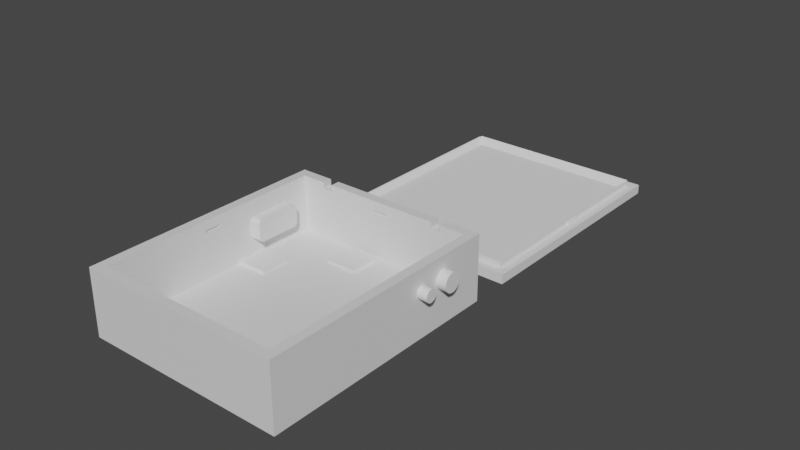 # Source: Case_Low_Power_65x78x24mm_without_holes_.blend  (saved by Blender 3.5.10; exported with 4.5.12 LTS)
import bpy
from mathutils import Matrix  # noqa: F401  (used for matrix-valued properties, if any)

bpy.ops.wm.read_factory_settings(use_empty=True)
scene = bpy.context.scene
scene.name = 'Scene'

# ---- collections
col_agujeros = bpy.data.collections.new('Agujeros'); scene.collection.children.link(col_agujeros)
col_cuerpo_principal = bpy.data.collections.new('Cuerpo Principal'); scene.collection.children.link(col_cuerpo_principal)
col_tapa = bpy.data.collections.new('Tapa'); scene.collection.children.link(col_tapa)

# ---- materials (node trees are filled in below, after node groups)
mat_material = bpy.data.materials.new('Material')
mat_material.alpha_threshold = 0.0
mat_material.use_transparent_shadow = False
mat_material.roughness = 0.5
mat_material.line_color = (0.0, 0.0, 0.0, 1.0)

# ---- material node trees
mat_material.use_nodes = True; mat_material.node_tree.nodes.clear()
_N = mat_material.node_tree.nodes; _L = mat_material.node_tree.links
n0 = _N.new('ShaderNodeOutputMaterial'); n0.name = 'Material Output'; n0.location = (300, 300)
n1 = _N.new('ShaderNodeBsdfPrincipled'); n1.name = 'Principled BSDF'; n1.location = (10, 300)
n1.distribution = 'GGX'
n1.subsurface_method = 'RANDOM_WALK_SKIN'
n1.inputs[3].default_value = 1.45
n1.inputs[27].default_value = (0.0, 0.0, 0.0, 1.0)
n1.inputs[28].default_value = 1.0
_L.new(n1.outputs[0], n0.inputs[0])
n0.is_active_output = True

# ---- world
world_world = bpy.data.worlds.new('World'); scene.world = world_world
world_world.use_nodes = True; world_world.node_tree.nodes.clear()
_N = world_world.node_tree.nodes; _L = world_world.node_tree.links
n0 = _N.new('ShaderNodeOutputWorld'); n0.name = 'World Output'; n0.location = (300, 300)
n1 = _N.new('ShaderNodeBackground'); n1.name = 'Background'; n1.location = (10, 300)
n1.inputs[0].default_value = (0.05088, 0.05088, 0.05088, 1.0)
_L.new(n1.outputs[0], n0.inputs[0])
n0.is_active_output = True
world_world.color = (0.05088, 0.05088, 0.05088)
world_world.use_sun_shadow = False
world_world.sun_shadow_jitter_overblur = 0.0

# ---- meshes
me_cylinder = bpy.data.meshes.new('Cylinder')
me_cylinder.from_pydata([(0.02566, 0.02638, 0.014), (0.03566, 0.02638, 0.014), (0.02566, 0.02632, 0.01341), (0.03566, 0.02632, 0.01341), (0.02566, 0.02615, 0.01285), (0.03566, 0.02615, 0.01285), (0.02566, 0.02587, 0.01233), (0.03566, 0.02587, 0.01233), (0.02566, 0.0255, 0.01188), (0.03566, 0.0255, 0.01188), (0.02566, 0.02505, 0.01151), (0.03566, 0.02505, 0.01151), (0.02566, 0.02453, 0.01123), (0.03566, 0.02453, 0.01123), (0.02566, 0.02397, 0.01106), (0.03566, 0.02397, 0.01106), (0.02566, 0.02338, 0.011), (0.03566, 0.02338, 0.011), (0.02566, 0.02279, 0.01106), (0.03566, 0.02279, 0.01106), (0.02566, 0.02223, 0.01123), (0.03566, 0.02223, 0.01123), (0.02566, 0.02171, 0.01151), (0.03566, 0.02171, 0.01151), (0.02566, 0.02126, 0.01188), (0.03566, 0.02126, 0.01188), (0.02566, 0.02089, 0.01233), (0.03566, 0.02089, 0.01233), (0.02566, 0.02061, 0.01285), (0.03566, 0.02061, 0.01285), (0.02566, 0.02044, 0.01341), (0.03566, 0.02044, 0.01341), (0.02566, 0.02038, 0.014), (0.03566, 0.02038, 0.014), (0.02566, 0.02044, 0.01459), (0.03566, 0.02044, 0.01459), (0.02566, 0.02061, 0.01515), (0.03566, 0.02061, 0.01515), (0.02566, 0.02089, 0.01567), (0.03566, 0.02089, 0.01567), (0.02566, 0.02126, 0.01612), (0.03566, 0.02126, 0.01612), (0.02566, 0.02171, 0.01649), (0.03566, 0.02171, 0.01649), (0.02566, 0.02223, 0.01677), (0.03566, 0.02223, 0.01677), (0.02566, 0.02279, 0.01694), (0.03566, 0.02279, 0.01694), (0.02566, 0.02338, 0.017), (0.03566, 0.02338, 0.017), (0.02566, 0.02397, 0.01694), (0.03566, 0.02397, 0.01694), (0.02566, 0.02453, 0.01677), (0.03566, 0.02453, 0.01677), (0.02566, 0.02505, 0.01649), (0.03566, 0.02505, 0.01649), (0.02566, 0.0255, 0.01612), (0.03566, 0.0255, 0.01612), (0.02566, 0.02587, 0.01567), (0.03566, 0.02587, 0.01567), (0.02566, 0.02615, 0.01515), (0.03566, 0.02615, 0.01515), (0.02566, 0.02632, 0.01459), (0.03566, 0.02632, 0.01459)], [], [(0, 1, 3, 2), (2, 3, 5, 4), (4, 5, 7, 6), (6, 7, 9, 8), (8, 9, 11, 10), (10, 11, 13, 12), (12, 13, 15, 14), (14, 15, 17, 16), (16, 17, 19, 18), (18, 19, 21, 20), (20, 21, 23, 22), (22, 23, 25, 24), (24, 25, 27, 26), (26, 27, 29, 28), (28, 29, 31, 30), (30, 31, 33, 32), (32, 33, 35, 34), (34, 35, 37, 36), (36, 37, 39, 38), (38, 39, 41, 40), (40, 41, 43, 42), (42, 43, 45, 44), (44, 45, 47, 46), (46, 47, 49, 48), (48, 49, 51, 50), (50, 51, 53, 52), (52, 53, 55, 54), (54, 55, 57, 56), (56, 57, 59, 58), (58, 59, 61, 60), (3, 1, 63, 61, 59, 57, 55, 53, 51, 49, 47, 45, 43, 41, 39, 37, 35, 33, 31, 29, 27, 25, 23, 21, 19, 17, 15, 13, 11, 9, 7, 5), (60, 61, 63, 62), (62, 63, 1, 0), (0, 2, 4, 6, 8, 10, 12, 14, 16, 18, 20, 22, 24, 26, 28, 30, 32, 34, 36, 38, 40, 42, 44, 46, 48, 50, 52, 54, 56, 58, 60, 62)])
_uv = me_cylinder.uv_layers.new(name='UVMap')
_uv.uv.foreach_set('vector', [1.0, 0.5, 1.0, 1.0, 0.9688, 1.0, 0.9688, 0.5, 0.9688, 0.5, 0.9688, 1.0, 0.9375, 1.0, 0.9375, 0.5, 0.9375, 0.5, 0.9375, 1.0, 0.9062, 1.0, 0.9062, 0.5, 0.9062, 0.5, 0.9062, 1.0, 0.875, 1.0, 0.875, 0.5, 0.875, 0.5, 0.875, 1.0, 0.8438, 1.0, 0.8438, 0.5, 0.8438, 0.5, 0.8438, 1.0, 0.8125, 1.0, 0.8125, 0.5, 0.8125, 0.5, 0.8125, 1.0, 0.7812, 1.0, 0.7812, 0.5, 0.7812, 0.5, 0.7812, 1.0, 0.75, 1.0, 0.75, 0.5, 0.75, 0.5, 0.75, 1.0, 0.7188, 1.0, 0.7188, 0.5, 0.7188, 0.5, 0.7188, 1.0, 0.6875, 1.0, 0.6875, 0.5, 0.6875, 0.5, 0.6875, 1.0, 0.6562, 1.0, 0.6562, 0.5, 0.6562, 0.5, 0.6562, 1.0, 0.625, 1.0, 0.625, 0.5, 0.625, 0.5, 0.625, 1.0, 0.5938, 1.0, 0.5938, 0.5, 0.5938, 0.5, 0.5938, 1.0, 0.5625, 1.0, 0.5625, 0.5, 0.5625, 0.5, 0.5625, 1.0, 0.5312, 1.0, 0.5312, 0.5, 0.5312, 0.5, 0.5312, 1.0, 0.5, 1.0, 0.5, 0.5, 0.5, 0.5, 0.5, 1.0, 0.4688, 1.0, 0.4688, 0.5, 0.4688, 0.5, 0.4688, 1.0, 0.4375, 1.0, 0.4375, 0.5, 0.4375, 0.5, 0.4375, 1.0, 0.4062, 1.0, 0.4062, 0.5, 0.4062, 0.5, 0.4062, 1.0, 0.375, 1.0, 0.375, 0.5, 0.375, 0.5, 0.375, 1.0, 0.3438, 1.0, 0.3438, 0.5, 0.3438, 0.5, 0.3438, 1.0, 0.3125, 1.0, 0.3125, 0.5, 0.3125, 0.5, 0.3125, 1.0, 0.2812, 1.0, 0.2812, 0.5, 0.2812, 0.5, 0.2812, 1.0, 0.25, 1.0, 0.25, 0.5, 0.25, 0.5, 0.25, 1.0, 0.2188, 1.0, 0.2188, 0.5, 0.2188, 0.5, 0.2188, 1.0, 0.1875, 1.0, 0.1875, 0.5, 0.1875, 0.5, 0.1875, 1.0, 0.1562, 1.0, 0.1562, 0.5, 0.1562, 0.5, 0.1562, 1.0, 0.125, 1.0, 0.125, 0.5, 0.125, 0.5, 0.125, 1.0, 0.09375, 1.0, 0.09375, 0.5, 0.09375, 0.5, 0.09375, 1.0, 0.0625, 1.0, 0.0625, 0.5, 0.2968, 0.4854, 0.25, 0.49, 0.2032, 0.4854, 0.1582, 0.4717, 0.1167, 0.4496, 0.08029, 0.4197, 0.05045, 0.3833, 0.02827, 0.3418, 0.01461, 0.2968, 0.01, 0.25, 0.01461, 0.2032, 0.02827, 0.1582, 0.05045, 0.1167, 0.08029, 0.08029, 0.1167, 0.05045, 0.1582, 0.02827, 0.2032, 0.01461, 0.25, 0.01, 0.2968, 0.01461, 0.3418, 0.02827, 0.3833, 0.05045, 0.4197, 0.08029, 0.4496, 0.1167, 0.4717, 0.1582, 0.4854, 0.2032, 0.49, 0.25, 0.4854, 0.2968, 0.4717, 0.3418, 0.4496, 0.3833, 0.4197, 0.4197, 0.3833, 0.4496, 0.3418, 0.4717, 0.0625, 0.5, 0.0625, 1.0, 0.03125, 1.0, 0.03125, 0.5, 0.03125, 0.5, 0.03125, 1.0, 0.0, 1.0, 0.0, 0.5, 0.75, 0.49, 0.7968, 0.4854, 0.8418, 0.4717, 0.8833, 0.4496, 0.9197, 0.4197, 0.9496, 0.3833, 0.9717, 0.3418, 0.9854, 0.2968, 0.99, 0.25, 0.9854, 0.2032, 0.9717, 0.1582, 0.9496, 0.1167, 0.9197, 0.08029, 0.8833, 0.05045, 0.8418, 0.02827, 0.7968, 0.01461, 0.75, 0.01, 0.7032, 0.01461, 0.6582, 0.02827, 0.6167, 0.05045, 0.5803, 0.08029, 0.5504, 0.1167, 0.5283, 0.1582, 0.5146, 0.2032, 0.51, 0.25, 0.5146, 0.2968, 0.5283, 0.3418, 0.5504, 0.3833, 0.5803, 0.4197, 0.6167, 0.4496, 0.6582, 0.4717, 0.7032, 0.4854])
me_cylinder.update()
me_cylinder_001 = bpy.data.meshes.new('Cylinder.001')
me_cylinder_001.from_pydata([(0.02566, 0.0165, 0.014), (0.03566, 0.0165, 0.014), (0.02566, 0.01646, 0.01361), (0.03566, 0.01646, 0.01361), (0.02566, 0.01635, 0.01323), (0.03566, 0.01635, 0.01323), (0.02566, 0.01616, 0.01289), (0.03566, 0.01616, 0.01289), (0.02566, 0.01591, 0.01259), (0.03566, 0.01591, 0.01259), (0.02566, 0.01561, 0.01234), (0.03566, 0.01561, 0.01234), (0.02566, 0.01527, 0.01215), (0.03566, 0.01527, 0.01215), (0.02566, 0.01489, 0.01204), (0.03566, 0.01489, 0.01204), (0.02566, 0.0145, 0.012), (0.03566, 0.0145, 0.012), (0.02566, 0.01411, 0.01204), (0.03566, 0.01411, 0.01204), (0.02566, 0.01373, 0.01215), (0.03566, 0.01373, 0.01215), (0.02566, 0.01339, 0.01234), (0.03566, 0.01339, 0.01234), (0.02566, 0.01309, 0.01259), (0.03566, 0.01309, 0.01259), (0.02566, 0.01284, 0.01289), (0.03566, 0.01284, 0.01289), (0.02566, 0.01265, 0.01323), (0.03566, 0.01265, 0.01323), (0.02566, 0.01254, 0.01361), (0.03566, 0.01254, 0.01361), (0.02566, 0.0125, 0.014), (0.03566, 0.0125, 0.014), (0.02566, 0.01254, 0.01439), (0.03566, 0.01254, 0.01439), (0.02566, 0.01265, 0.01477), (0.03566, 0.01265, 0.01477), (0.02566, 0.01284, 0.01511), (0.03566, 0.01284, 0.01511), (0.02566, 0.01309, 0.01541), (0.03566, 0.01309, 0.01541), (0.02566, 0.01339, 0.01566), (0.03566, 0.01339, 0.01566), (0.02566, 0.01373, 0.01585), (0.03566, 0.01373, 0.01585), (0.02566, 0.01411, 0.01596), (0.03566, 0.01411, 0.01596), (0.02566, 0.0145, 0.016), (0.03566, 0.0145, 0.016), (0.02566, 0.01489, 0.01596), (0.03566, 0.01489, 0.01596), (0.02566, 0.01527, 0.01585), (0.03566, 0.01527, 0.01585), (0.02566, 0.01561, 0.01566), (0.03566, 0.01561, 0.01566), (0.02566, 0.01591, 0.01541), (0.03566, 0.01591, 0.01541), (0.02566, 0.01616, 0.01511), (0.03566, 0.01616, 0.01511), (0.02566, 0.01635, 0.01477), (0.03566, 0.01635, 0.01477), (0.02566, 0.01646, 0.01439), (0.03566, 0.01646, 0.01439)], [], [(0, 1, 3, 2), (2, 3, 5, 4), (4, 5, 7, 6), (6, 7, 9, 8), (8, 9, 11, 10), (10, 11, 13, 12), (12, 13, 15, 14), (14, 15, 17, 16), (16, 17, 19, 18), (18, 19, 21, 20), (20, 21, 23, 22), (22, 23, 25, 24), (24, 25, 27, 26), (26, 27, 29, 28), (28, 29, 31, 30), (30, 31, 33, 32), (32, 33, 35, 34), (34, 35, 37, 36), (36, 37, 39, 38), (38, 39, 41, 40), (40, 41, 43, 42), (42, 43, 45, 44), (44, 45, 47, 46), (46, 47, 49, 48), (48, 49, 51, 50), (50, 51, 53, 52), (52, 53, 55, 54), (54, 55, 57, 56), (56, 57, 59, 58), (58, 59, 61, 60), (3, 1, 63, 61, 59, 57, 55, 53, 51, 49, 47, 45, 43, 41, 39, 37, 35, 33, 31, 29, 27, 25, 23, 21, 19, 17, 15, 13, 11, 9, 7, 5), (60, 61, 63, 62), (62, 63, 1, 0), (0, 2, 4, 6, 8, 10, 12, 14, 16, 18, 20, 22, 24, 26, 28, 30, 32, 34, 36, 38, 40, 42, 44, 46, 48, 50, 52, 54, 56, 58, 60, 62)])
_uv = me_cylinder_001.uv_layers.new(name='UVMap')
_uv.uv.foreach_set('vector', [1.0, 0.5, 1.0, 1.0, 0.9688, 1.0, 0.9688, 0.5, 0.9688, 0.5, 0.9688, 1.0, 0.9375, 1.0, 0.9375, 0.5, 0.9375, 0.5, 0.9375, 1.0, 0.9062, 1.0, 0.9062, 0.5, 0.9062, 0.5, 0.9062, 1.0, 0.875, 1.0, 0.875, 0.5, 0.875, 0.5, 0.875, 1.0, 0.8438, 1.0, 0.8438, 0.5, 0.8438, 0.5, 0.8438, 1.0, 0.8125, 1.0, 0.8125, 0.5, 0.8125, 0.5, 0.8125, 1.0, 0.7812, 1.0, 0.7812, 0.5, 0.7812, 0.5, 0.7812, 1.0, 0.75, 1.0, 0.75, 0.5, 0.75, 0.5, 0.75, 1.0, 0.7188, 1.0, 0.7188, 0.5, 0.7188, 0.5, 0.7188, 1.0, 0.6875, 1.0, 0.6875, 0.5, 0.6875, 0.5, 0.6875, 1.0, 0.6562, 1.0, 0.6562, 0.5, 0.6562, 0.5, 0.6562, 1.0, 0.625, 1.0, 0.625, 0.5, 0.625, 0.5, 0.625, 1.0, 0.5938, 1.0, 0.5938, 0.5, 0.5938, 0.5, 0.5938, 1.0, 0.5625, 1.0, 0.5625, 0.5, 0.5625, 0.5, 0.5625, 1.0, 0.5312, 1.0, 0.5312, 0.5, 0.5312, 0.5, 0.5312, 1.0, 0.5, 1.0, 0.5, 0.5, 0.5, 0.5, 0.5, 1.0, 0.4688, 1.0, 0.4688, 0.5, 0.4688, 0.5, 0.4688, 1.0, 0.4375, 1.0, 0.4375, 0.5, 0.4375, 0.5, 0.4375, 1.0, 0.4062, 1.0, 0.4062, 0.5, 0.4062, 0.5, 0.4062, 1.0, 0.375, 1.0, 0.375, 0.5, 0.375, 0.5, 0.375, 1.0, 0.3438, 1.0, 0.3438, 0.5, 0.3438, 0.5, 0.3438, 1.0, 0.3125, 1.0, 0.3125, 0.5, 0.3125, 0.5, 0.3125, 1.0, 0.2812, 1.0, 0.2812, 0.5, 0.2812, 0.5, 0.2812, 1.0, 0.25, 1.0, 0.25, 0.5, 0.25, 0.5, 0.25, 1.0, 0.2188, 1.0, 0.2188, 0.5, 0.2188, 0.5, 0.2188, 1.0, 0.1875, 1.0, 0.1875, 0.5, 0.1875, 0.5, 0.1875, 1.0, 0.1562, 1.0, 0.1562, 0.5, 0.1562, 0.5, 0.1562, 1.0, 0.125, 1.0, 0.125, 0.5, 0.125, 0.5, 0.125, 1.0, 0.09375, 1.0, 0.09375, 0.5, 0.09375, 0.5, 0.09375, 1.0, 0.0625, 1.0, 0.0625, 0.5, 0.2968, 0.4854, 0.25, 0.49, 0.2032, 0.4854, 0.1582, 0.4717, 0.1167, 0.4496, 0.08029, 0.4197, 0.05045, 0.3833, 0.02827, 0.3418, 0.01461, 0.2968, 0.01, 0.25, 0.01461, 0.2032, 0.02827, 0.1582, 0.05045, 0.1167, 0.08029, 0.08029, 0.1167, 0.05045, 0.1582, 0.02827, 0.2032, 0.01461, 0.25, 0.01, 0.2968, 0.01461, 0.3418, 0.02827, 0.3833, 0.05045, 0.4197, 0.08029, 0.4496, 0.1167, 0.4717, 0.1582, 0.4854, 0.2032, 0.49, 0.25, 0.4854, 0.2968, 0.4717, 0.3418, 0.4496, 0.3833, 0.4197, 0.4197, 0.3833, 0.4496, 0.3418, 0.4717, 0.0625, 0.5, 0.0625, 1.0, 0.03125, 1.0, 0.03125, 0.5, 0.03125, 0.5, 0.03125, 1.0, 0.0, 1.0, 0.0, 0.5, 0.75, 0.49, 0.7968, 0.4854, 0.8418, 0.4717, 0.8833, 0.4496, 0.9197, 0.4197, 0.9496, 0.3833, 0.9717, 0.3418, 0.9854, 0.2968, 0.99, 0.25, 0.9854, 0.2032, 0.9717, 0.1582, 0.9496, 0.1167, 0.9197, 0.08029, 0.8833, 0.05045, 0.8418, 0.02827, 0.7968, 0.01461, 0.75, 0.01, 0.7032, 0.01461, 0.6582, 0.02827, 0.6167, 0.05045, 0.5803, 0.08029, 0.5504, 0.1167, 0.5283, 0.1582, 0.5146, 0.2032, 0.51, 0.25, 0.5146, 0.2968, 0.5283, 0.3418, 0.5504, 0.3833, 0.5803, 0.4197, 0.6167, 0.4496, 0.6582, 0.4717, 0.7032, 0.4854])
me_cylinder_001.update()
me_cube_012 = bpy.data.meshes.new('Cube.012')
me_cube_012.from_pydata([(-0.036, 0.015, 0.0085), (-0.036, 0.0135, 0.0097), (-0.036, 0.0148, 0.00851), (-0.036, 0.01461, 0.008541), (-0.036, 0.01443, 0.008591), (-0.036, 0.01425, 0.008661), (-0.036, 0.01409, 0.008748), (-0.036, 0.01394, 0.008851), (-0.036, 0.01381, 0.008969), (-0.036, 0.0137, 0.0091), (-0.036, 0.01361, 0.009241), (-0.036, 0.01355, 0.009389), (-0.036, 0.01351, 0.009543), (-0.036, 0.0135, 0.0143), (-0.036, 0.015, 0.0155), (-0.036, 0.01351, 0.01446), (-0.036, 0.01355, 0.01461), (-0.036, 0.01361, 0.01476), (-0.036, 0.0137, 0.0149), (-0.036, 0.01381, 0.01503), (-0.036, 0.01394, 0.01515), (-0.036, 0.01409, 0.01525), (-0.036, 0.01425, 0.01534), (-0.036, 0.01443, 0.01541), (-0.036, 0.01461, 0.01546), (-0.036, 0.0148, 0.01549), (-0.036, 0.0285, 0.0097), (-0.036, 0.027, 0.0085), (-0.036, 0.02849, 0.009543), (-0.036, 0.02845, 0.009389), (-0.036, 0.02839, 0.009241), (-0.036, 0.0283, 0.0091), (-0.036, 0.02819, 0.008969), (-0.036, 0.02806, 0.008851), (-0.036, 0.02791, 0.008748), (-0.036, 0.02775, 0.008661), (-0.036, 0.02757, 0.008591), (-0.036, 0.02739, 0.008541), (-0.036, 0.0272, 0.00851), (-0.036, 0.027, 0.0155), (-0.036, 0.0285, 0.0143), (-0.036, 0.0272, 0.01549), (-0.036, 0.02739, 0.01546), (-0.036, 0.02757, 0.01541), (-0.036, 0.02775, 0.01534), (-0.036, 0.02791, 0.01525), (-0.036, 0.02806, 0.01515), (-0.036, 0.02819, 0.01503), (-0.036, 0.0283, 0.0149), (-0.036, 0.02839, 0.01476), (-0.036, 0.02845, 0.01461), (-0.036, 0.02849, 0.01446), (-0.026, 0.0135, 0.0097), (-0.026, 0.015, 0.0085), (-0.026, 0.01351, 0.009543), (-0.026, 0.01355, 0.009389), (-0.026, 0.01361, 0.009241), (-0.026, 0.0137, 0.0091), (-0.026, 0.01381, 0.008969), (-0.026, 0.01394, 0.008851), (-0.026, 0.01409, 0.008748), (-0.026, 0.01425, 0.008661), (-0.026, 0.01443, 0.008591), (-0.026, 0.01461, 0.008541), (-0.026, 0.0148, 0.00851), (-0.026, 0.015, 0.0155), (-0.026, 0.0135, 0.0143), (-0.026, 0.0148, 0.01549), (-0.026, 0.01461, 0.01546), (-0.026, 0.01443, 0.01541), (-0.026, 0.01425, 0.01534), (-0.026, 0.01409, 0.01525), (-0.026, 0.01394, 0.01515), (-0.026, 0.01381, 0.01503), (-0.026, 0.0137, 0.0149), (-0.026, 0.01361, 0.01476), (-0.026, 0.01355, 0.01461), (-0.026, 0.01351, 0.01446), (-0.026, 0.027, 0.0085), (-0.026, 0.0285, 0.0097), (-0.026, 0.0272, 0.00851), (-0.026, 0.02739, 0.008541), (-0.026, 0.02757, 0.008591), (-0.026, 0.02775, 0.008661), (-0.026, 0.02791, 0.008748), (-0.026, 0.02806, 0.008851), (-0.026, 0.02819, 0.008969), (-0.026, 0.0283, 0.0091), (-0.026, 0.02839, 0.009241), (-0.026, 0.02845, 0.009389), (-0.026, 0.02849, 0.009543), (-0.026, 0.0285, 0.0143), (-0.026, 0.027, 0.0155), (-0.026, 0.02849, 0.01446), (-0.026, 0.02845, 0.01461), (-0.026, 0.02839, 0.01476), (-0.026, 0.0283, 0.0149), (-0.026, 0.02819, 0.01503), (-0.026, 0.02806, 0.01515), (-0.026, 0.02791, 0.01525), (-0.026, 0.02775, 0.01534), (-0.026, 0.02757, 0.01541), (-0.026, 0.02739, 0.01546), (-0.026, 0.0272, 0.01549)], [], [(52, 66, 13, 1), (78, 80, 81, 82, 83, 84, 85, 86, 87, 88, 89, 90, 79, 91, 93, 94, 95, 96, 97, 98, 99, 100, 101, 102, 103, 92, 65, 67, 68, 69, 70, 71, 72, 73, 74, 75, 76, 77, 66, 52, 54, 55, 56, 57, 58, 59, 60, 61, 62, 63, 64, 53), (92, 39, 14, 65), (0, 2, 3, 4, 5, 6, 7, 8, 9, 10, 11, 12, 1, 13, 15, 16, 17, 18, 19, 20, 21, 22, 23, 24, 25, 14, 39, 41, 42, 43, 44, 45, 46, 47, 48, 49, 50, 51, 40, 26, 28, 29, 30, 31, 32, 33, 34, 35, 36, 37, 38, 27), (26, 40, 91, 79), (78, 27, 38, 80), (80, 38, 37, 81), (81, 37, 36, 82), (82, 36, 35, 83), (83, 35, 34, 84), (84, 34, 33, 85), (85, 33, 32, 86), (86, 32, 31, 87), (87, 31, 30, 88), (88, 30, 29, 89), (89, 29, 28, 90), (90, 28, 26, 79), (39, 92, 103, 41), (41, 103, 102, 42), (42, 102, 101, 43), (43, 101, 100, 44), (44, 100, 99, 45), (45, 99, 98, 46), (46, 98, 97, 47), (47, 97, 96, 48), (48, 96, 95, 49), (49, 95, 94, 50), (50, 94, 93, 51), (51, 93, 91, 40), (0, 53, 64, 2), (2, 64, 63, 3), (3, 63, 62, 4), (4, 62, 61, 5), (5, 61, 60, 6), (6, 60, 59, 7), (7, 59, 58, 8), (8, 58, 57, 9), (9, 57, 56, 10), (10, 56, 55, 11), (11, 55, 54, 12), (12, 54, 52, 1), (65, 14, 25, 67), (67, 25, 24, 68), (68, 24, 23, 69), (69, 23, 22, 70), (70, 22, 21, 71), (71, 21, 20, 72), (72, 20, 19, 73), (73, 19, 18, 74), (74, 18, 17, 75), (75, 17, 16, 76), (76, 16, 15, 77), (77, 15, 13, 66), (27, 78, 53, 0)])
_uv = me_cube_012.uv_layers.new(name='UVMap')
_uv.uv.foreach_set('vector', [0.4179, 0.75, 0.5821, 0.75, 0.5821, 1.0, 0.4179, 1.0, 0.375, 0.525, 0.3754, 0.5217, 0.3765, 0.5185, 0.3783, 0.5154, 0.3807, 0.5125, 0.3839, 0.5098, 0.3876, 0.5073, 0.3918, 0.5052, 0.3964, 0.5033, 0.4015, 0.5019, 0.4068, 0.5009, 0.4123, 0.5002, 0.4179, 0.5, 0.5821, 0.5, 0.5877, 0.5002, 0.5932, 0.5009, 0.5985, 0.5019, 0.6036, 0.5033, 0.6082, 0.5052, 0.6124, 0.5073, 0.6161, 0.5098, 0.6193, 0.5125, 0.6217, 0.5154, 0.6235, 0.5185, 0.6246, 0.5217, 0.625, 0.525, 0.625, 0.725, 0.6246, 0.7283, 0.6235, 0.7315, 0.6217, 0.7346, 0.6193, 0.7375, 0.6161, 0.7402, 0.6124, 0.7427, 0.6082, 0.7448, 0.6036, 0.7467, 0.5985, 0.7481, 0.5932, 0.7491, 0.5877, 0.7498, 0.5821, 0.75, 0.4179, 0.75, 0.4123, 0.7498, 0.4068, 0.7491, 0.4015, 0.7481, 0.3964, 0.7467, 0.3918, 0.7448, 0.3876, 0.7427, 0.3839, 0.7402, 0.3807, 0.7375, 0.3783, 0.7346, 0.3765, 0.7315, 0.3754, 0.7283, 0.375, 0.725, 0.625, 0.525, 0.875, 0.525, 0.875, 0.725, 0.625, 0.725, 0.375, 0.025, 0.3754, 0.02174, 0.3765, 0.01853, 0.3783, 0.01543, 0.3807, 0.0125, 0.3839, 0.009781, 0.3876, 0.007322, 0.3918, 0.005166, 0.3964, 0.003349, 0.4015, 0.001903, 0.4068, 0.0008518, 0.4123, 0.0002139, 0.4179, 0.0, 0.5821, 0.0, 0.5877, 0.0002139, 0.5932, 0.0008518, 0.5985, 0.001903, 0.6036, 0.003349, 0.6082, 0.005166, 0.6124, 0.007322, 0.6161, 0.009781, 0.6193, 0.0125, 0.6217, 0.01543, 0.6235, 0.01853, 0.6246, 0.02174, 0.625, 0.025, 0.625, 0.225, 0.6246, 0.2283, 0.6235, 0.2315, 0.6217, 0.2346, 0.6193, 0.2375, 0.6161, 0.2402, 0.6124, 0.2427, 0.6082, 0.2448, 0.6036, 0.2467, 0.5985, 0.2481, 0.5932, 0.2491, 0.5877, 0.2498, 0.5821, 0.25, 0.4179, 0.25, 0.4123, 0.2498, 0.4068, 0.2491, 0.4015, 0.2481, 0.3964, 0.2467, 0.3918, 0.2448, 0.3876, 0.2427, 0.3839, 0.2402, 0.3807, 0.2375, 0.3783, 0.2346, 0.3765, 0.2315, 0.3754, 0.2283, 0.375, 0.225, 0.4179, 0.25, 0.5821, 0.25, 0.5821, 0.5, 0.4179, 0.5, 0.375, 0.525, 0.125, 0.525, 0.125, 0.5217, 0.375, 0.5217, 0.375, 0.5217, 0.125, 0.5217, 0.125, 0.5185, 0.375, 0.5185, 0.375, 0.5185, 0.125, 0.5185, 0.125, 0.5154, 0.375, 0.5154, 0.375, 0.5154, 0.125, 0.5154, 0.125, 0.5125, 0.375, 0.5125, 0.375, 0.5125, 0.125, 0.5125, 0.125, 0.5098, 0.375, 0.5098, 0.375, 0.5098, 0.125, 0.5098, 0.125, 0.5, 0.375, 0.5, 0.375, 0.5, 0.375, 0.25, 0.3918, 0.25, 0.3918, 0.5, 0.3918, 0.5, 0.3918, 0.25, 0.3964, 0.25, 0.3964, 0.5, 0.3964, 0.5, 0.3964, 0.25, 0.4015, 0.25, 0.4015, 0.5, 0.4015, 0.5, 0.4015, 0.25, 0.4068, 0.25, 0.4068, 0.5, 0.4068, 0.5, 0.4068, 0.25, 0.4123, 0.25, 0.4123, 0.5, 0.4123, 0.5, 0.4123, 0.25, 0.4179, 0.25, 0.4179, 0.5, 0.875, 0.525, 0.625, 0.525, 0.625, 0.5217, 0.875, 0.5217, 0.875, 0.5217, 0.625, 0.5217, 0.625, 0.5185, 0.875, 0.5185, 0.875, 0.5185, 0.625, 0.5185, 0.625, 0.5154, 0.875, 0.5154, 0.875, 0.5154, 0.625, 0.5154, 0.625, 0.5125, 0.875, 0.5125, 0.875, 0.5125, 0.625, 0.5125, 0.625, 0.5098, 0.875, 0.5098, 0.875, 0.5098, 0.625, 0.5098, 0.625, 0.5, 0.875, 0.5, 0.625, 0.25, 0.625, 0.5, 0.6082, 0.5, 0.6082, 0.25, 0.6082, 0.25, 0.6082, 0.5, 0.6036, 0.5, 0.6036, 0.25, 0.6036, 0.25, 0.6036, 0.5, 0.5985, 0.5, 0.5985, 0.25, 0.5985, 0.25, 0.5985, 0.5, 0.5932, 0.5, 0.5932, 0.25, 0.5932, 0.25, 0.5932, 0.5, 0.5877, 0.5, 0.5877, 0.25, 0.5877, 0.25, 0.5877, 0.5, 0.5821, 0.5, 0.5821, 0.25, 0.125, 0.725, 0.375, 0.725, 0.375, 0.7283, 0.125, 0.7283, 0.125, 0.7283, 0.375, 0.7283, 0.375, 0.7315, 0.125, 0.7315, 0.125, 0.7315, 0.375, 0.7315, 0.375, 0.7346, 0.125, 0.7346, 0.125, 0.7346, 0.375, 0.7346, 0.375, 0.7375, 0.125, 0.7375, 0.125, 0.7375, 0.375, 0.7375, 0.375, 0.7402, 0.125, 0.7402, 0.125, 0.7402, 0.375, 0.7402, 0.375, 0.75, 0.125, 0.75, 0.375, 1.0, 0.375, 0.75, 0.3918, 0.75, 0.3918, 1.0, 0.3918, 1.0, 0.3918, 0.75, 0.3964, 0.75, 0.3964, 1.0, 0.3964, 1.0, 0.3964, 0.75, 0.4015, 0.75, 0.4015, 1.0, 0.4015, 1.0, 0.4015, 0.75, 0.4068, 0.75, 0.4068, 1.0, 0.4068, 1.0, 0.4068, 0.75, 0.4123, 0.75, 0.4123, 1.0, 0.4123, 1.0, 0.4123, 0.75, 0.4179, 0.75, 0.4179, 1.0, 0.625, 0.725, 0.875, 0.725, 0.875, 0.7283, 0.625, 0.7283, 0.625, 0.7283, 0.875, 0.7283, 0.875, 0.7315, 0.625, 0.7315, 0.625, 0.7315, 0.875, 0.7315, 0.875, 0.7346, 0.625, 0.7346, 0.625, 0.7346, 0.875, 0.7346, 0.875, 0.7375, 0.625, 0.7375, 0.625, 0.7375, 0.875, 0.7375, 0.875, 0.7402, 0.625, 0.7402, 0.625, 0.7402, 0.875, 0.7402, 0.875, 0.75, 0.625, 0.75, 0.625, 0.75, 0.625, 1.0, 0.6082, 1.0, 0.6082, 0.75, 0.6082, 0.75, 0.6082, 1.0, 0.6036, 1.0, 0.6036, 0.75, 0.6036, 0.75, 0.6036, 1.0, 0.5985, 1.0, 0.5985, 0.75, 0.5985, 0.75, 0.5985, 1.0, 0.5932, 1.0, 0.5932, 0.75, 0.5932, 0.75, 0.5932, 1.0, 0.5877, 1.0, 0.5877, 0.75, 0.5877, 0.75, 0.5877, 1.0, 0.5821, 1.0, 0.5821, 0.75, 0.125, 0.525, 0.375, 0.525, 0.375, 0.725, 0.125, 0.725])
me_cube_012.update()
me_cube = bpy.data.meshes.new('Cube')
me_cube.from_pydata([(0.0295, 0.036, 0.021), (-0.0025, -0.03653, 0.0172), (-0.0025, -0.03653, 0.018), (0.0325, 0.039, 0.0), (0.0295, -0.036, 0.021), (0.0025, -0.03653, 0.0172), (0.0325, -0.039, 0.0), (0.0025, -0.03653, 0.018), (-0.0025, 0.03654, 0.0172), (-0.0295, 0.036, 0.021), (-0.0025, 0.03654, 0.018), (0.03004, 0.002043, 0.0172), (0.0025, 0.03654, 0.0172), (0.03004, 0.002043, 0.018), (0.0025, 0.03654, 0.018), (-0.03004, 0.002043, 0.0172), (0.03004, -0.002957, 0.0172), (-0.03004, 0.002043, 0.018), (0.03004, -0.002957, 0.018), (-0.0325, 0.039, 0.0), (-0.0295, -0.036, 0.021), (-0.03004, -0.002957, 0.0172), (-0.0325, -0.039, 0.0), (-0.03004, -0.002957, 0.018), (0.0325, -0.039, 0.021), (-0.0325, -0.039, 0.021), (0.0325, 0.039, 0.021), (-0.0325, 0.039, 0.021), (0.0295, -0.036, 0.003), (-0.0295, -0.036, 0.003), (0.0295, 0.036, 0.003), (-0.0295, 0.036, 0.003), (0.01848, 0.036, 0.019), (0.01848, 0.036, 0.021), (0.02148, 0.036, 0.021), (0.02148, 0.036, 0.019), (0.01848, 0.039, 0.019), (0.01848, 0.039, 0.021), (0.02148, 0.039, 0.021), (0.02148, 0.039, 0.019), (-0.02171, 0.036, 0.021), (-0.01871, 0.036, 0.021), (-0.02171, 0.036, 0.019), (-0.01871, 0.036, 0.019), (-0.02171, 0.039, 0.019), (-0.02171, 0.039, 0.021), (-0.01871, 0.039, 0.021), (-0.01871, 0.039, 0.019), (-0.0295, -0.002957, 0.0172), (-0.0295, -0.002957, 0.018), (-0.0295, 0.002043, 0.0172), (-0.0295, 0.002043, 0.018), (0.0295, -0.002957, 0.0172), (0.0295, -0.002957, 0.018), (0.0295, 0.002043, 0.018), (0.0295, 0.002043, 0.0172), (-0.0025, 0.036, 0.0172), (-0.0025, 0.036, 0.018), (0.0025, 0.036, 0.018), (0.0025, 0.036, 0.0172), (-0.0025, -0.036, 0.018), (-0.0025, -0.036, 0.0172), (0.0025, -0.036, 0.0172), (0.0025, -0.036, 0.018)], [], [(42, 40, 9, 31, 30, 0, 34, 35, 32, 58, 59, 56, 57, 43), (57, 58, 32, 33, 41, 43), (6, 24, 25, 22), (22, 25, 27, 19), (19, 3, 6, 22), (3, 26, 24, 6), (39, 38, 26, 3, 19, 27, 45, 44, 47, 46, 37, 36), (4, 20, 25, 24), (0, 4, 24, 26), (20, 9, 27, 25), (34, 0, 26, 38), (33, 37, 46, 41), (27, 9, 40, 45), (30, 31, 29, 28), (55, 54, 0, 30, 28, 4, 53, 52), (4, 0, 54, 53), (48, 49, 20, 29, 31, 9, 51, 50), (51, 9, 20, 49), (4, 28, 29, 20, 60, 61, 62, 63), (20, 4, 63, 60), (33, 32, 36, 37), (39, 35, 34, 38), (36, 32, 35, 39), (40, 42, 44, 45), (46, 47, 43, 41), (44, 42, 43, 47), (48, 21, 23, 49), (21, 15, 17, 23), (51, 17, 15, 50), (15, 21, 48, 50), (23, 17, 51, 49), (53, 18, 16, 52), (16, 18, 13, 11), (55, 11, 13, 54), (16, 11, 55, 52), (13, 18, 53, 54), (58, 14, 12, 59), (12, 14, 10, 8), (56, 8, 10, 57), (59, 12, 8, 56), (57, 10, 14, 58), (1, 2, 7, 5), (5, 7, 63, 62), (2, 1, 61, 60), (61, 1, 5, 62), (7, 2, 60, 63)])
_uv = me_cube.uv_layers.new(name='UVMap')
_uv.uv.foreach_set('vector', [0.8487, 0.5214, 0.8487, 0.5214, 0.8614, 0.5214, 0.8614, 0.5214, 0.6386, 0.5214, 0.6386, 0.5214, 0.6523, 0.5214, 0.6523, 0.5214, 0.666, 0.5214, 0.7386, 0.5214, 0.7386, 0.5214, 0.7614, 0.5214, 0.7614, 0.5214, 0.835, 0.5214, 0.7614, 0.5214, 0.7386, 0.5214, 0.666, 0.5214, 0.666, 0.5214, 0.835, 0.5214, 0.835, 0.5214, 0.375, 0.75, 0.625, 0.75, 0.625, 1.0, 0.375, 1.0, 0.375, 0.0, 0.625, 0.0, 0.625, 0.25, 0.375, 0.25, 0.125, 0.5, 0.375, 0.5, 0.375, 0.75, 0.125, 0.75, 0.375, 0.5, 0.625, 0.5, 0.625, 0.75, 0.375, 0.75, 0.6, 0.4727, 0.625, 0.4727, 0.625, 0.5, 0.375, 0.5, 0.375, 0.25, 0.625, 0.25, 0.625, 0.2763, 0.6, 0.2763, 0.6, 0.29, 0.625, 0.29, 0.625, 0.459, 0.6, 0.459, 0.6386, 0.7286, 0.8614, 0.7286, 0.875, 0.75, 0.625, 0.75, 0.6386, 0.5214, 0.6386, 0.7286, 0.625, 0.75, 0.625, 0.5, 0.8614, 0.7286, 0.8614, 0.5214, 0.875, 0.5, 0.875, 0.75, 0.6523, 0.5214, 0.6386, 0.5214, 0.625, 0.5, 0.6523, 0.5, 0.666, 0.5214, 0.666, 0.5, 0.835, 0.5, 0.835, 0.5214, 0.875, 0.5, 0.8614, 0.5214, 0.8487, 0.5214, 0.8487, 0.5, 0.6386, 0.5214, 0.8614, 0.5214, 0.8614, 0.7286, 0.6386, 0.7286, 0.6386, 0.6104, 0.6386, 0.6104, 0.6386, 0.5214, 0.6386, 0.5214, 0.6386, 0.7286, 0.6386, 0.7286, 0.6386, 0.6461, 0.6386, 0.6461, 0.6386, 0.7286, 0.6386, 0.5214, 0.6386, 0.6104, 0.6386, 0.6461, 0.8614, 0.6461, 0.8614, 0.6461, 0.8614, 0.7286, 0.8614, 0.7286, 0.8614, 0.5214, 0.8614, 0.5214, 0.8614, 0.6104, 0.8614, 0.6104, 0.8614, 0.6104, 0.8614, 0.5214, 0.8614, 0.7286, 0.8614, 0.6461, 0.6386, 0.7286, 0.6386, 0.7286, 0.8614, 0.7286, 0.8614, 0.7286, 0.7614, 0.7286, 0.7614, 0.7286, 0.7386, 0.7286, 0.7386, 0.7286, 0.8614, 0.7286, 0.6386, 0.7286, 0.7386, 0.7286, 0.7614, 0.7286, 0.625, 0.05093, 0.375, 0.05093, 0.375, 0.2009, 0.625, 0.2009, 0.375, 0.5491, 0.375, 0.6991, 0.625, 0.6991, 0.625, 0.5491, 0.125, 0.5491, 0.125, 0.6991, 0.375, 0.6991, 0.375, 0.5491, 0.625, 0.06272, 0.375, 0.06272, 0.375, 0.2127, 0.625, 0.2127, 0.625, 0.5373, 0.375, 0.5373, 0.375, 0.6873, 0.625, 0.6873, 0.125, 0.5373, 0.125, 0.6873, 0.375, 0.6873, 0.375, 0.5373, 0.375, 0.2507, 0.375, 0.5, 0.625, 0.5, 0.625, 0.2507, 0.375, 0.5, 0.375, 0.75, 0.625, 0.75, 0.625, 0.5, 0.625, 0.9993, 0.625, 0.75, 0.375, 0.75, 0.375, 0.9993, 0.375, 0.75, 0.375, 0.5, 0.1257, 0.5, 0.1257, 0.75, 0.625, 0.5, 0.625, 0.75, 0.8743, 0.75, 0.8743, 0.5, 0.625, 0.2506, 0.625, 0.5, 0.375, 0.5, 0.375, 0.2506, 0.375, 0.5, 0.625, 0.5, 0.625, 0.75, 0.375, 0.75, 0.375, 0.9994, 0.375, 0.75, 0.625, 0.75, 0.625, 0.9994, 0.375, 0.5, 0.375, 0.75, 0.1256, 0.75, 0.1256, 0.5, 0.625, 0.75, 0.625, 0.5, 0.8744, 0.5, 0.8744, 0.75, 0.625, 0.2503, 0.625, 0.5, 0.375, 0.5, 0.375, 0.2503, 0.375, 0.5, 0.625, 0.5, 0.625, 0.75, 0.375, 0.75, 0.375, 0.9997, 0.375, 0.75, 0.625, 0.75, 0.625, 0.9997, 0.1253, 0.5, 0.375, 0.5, 0.375, 0.75, 0.1253, 0.75, 0.8747, 0.75, 0.625, 0.75, 0.625, 0.5, 0.8747, 0.5, 0.375, 0.0, 0.625, 0.0, 0.625, 0.25, 0.375, 0.25, 0.375, 0.25, 0.625, 0.25, 0.625, 0.4967, 0.375, 0.4967, 0.625, 1.0, 0.375, 1.0, 0.375, 0.7533, 0.625, 0.7533, 0.3717, 0.75, 0.125, 0.75, 0.125, 0.5, 0.3717, 0.5, 0.875, 0.5, 0.875, 0.75, 0.6283, 0.75, 0.6283, 0.5])
me_cube.materials.append(mat_material)
me_cube.use_mirror_vertex_groups = False
me_cube.update()
me_cube_005 = bpy.data.meshes.new('Cube.005')
me_cube_005.from_pydata([(-0.005, -0.005, -0.0005), (-0.005, -0.005, 0.0005), (-0.005, 0.005, -0.0005), (-0.005, 0.005, 0.0005), (0.005, -0.005, -0.0005), (0.005, -0.005, 0.0005), (0.005, 0.005, -0.0005), (0.005, 0.005, 0.0005)], [], [(0, 1, 3, 2), (2, 3, 7, 6), (6, 7, 5, 4), (4, 5, 1, 0), (2, 6, 4, 0), (7, 3, 1, 5)])
_uv = me_cube_005.uv_layers.new(name='UVMap')
_uv.uv.foreach_set('vector', [0.375, 0.0, 0.625, 0.0, 0.625, 0.25, 0.375, 0.25, 0.375, 0.25, 0.625, 0.25, 0.625, 0.5, 0.375, 0.5, 0.375, 0.5, 0.625, 0.5, 0.625, 0.75, 0.375, 0.75, 0.375, 0.75, 0.625, 0.75, 0.625, 1.0, 0.375, 1.0, 0.125, 0.5, 0.375, 0.5, 0.375, 0.75, 0.125, 0.75, 0.625, 0.5, 0.875, 0.5, 0.875, 0.75, 0.625, 0.75])
me_cube_005.update()
me_cube_002 = bpy.data.meshes.new('Cube.002')
me_cube_002.from_pydata([(-0.005, -0.005, -0.0005), (-0.005, -0.005, 0.0005), (-0.005, 0.005, -0.0005), (-0.005, 0.005, 0.0005), (0.005, -0.005, -0.0005), (0.005, -0.005, 0.0005), (0.005, 0.005, -0.0005), (0.005, 0.005, 0.0005)], [], [(0, 1, 3, 2), (2, 3, 7, 6), (6, 7, 5, 4), (4, 5, 1, 0), (2, 6, 4, 0), (7, 3, 1, 5)])
_uv = me_cube_002.uv_layers.new(name='UVMap')
_uv.uv.foreach_set('vector', [0.375, 0.0, 0.625, 0.0, 0.625, 0.25, 0.375, 0.25, 0.375, 0.25, 0.625, 0.25, 0.625, 0.5, 0.375, 0.5, 0.375, 0.5, 0.625, 0.5, 0.625, 0.75, 0.375, 0.75, 0.375, 0.75, 0.625, 0.75, 0.625, 1.0, 0.375, 1.0, 0.125, 0.5, 0.375, 0.5, 0.375, 0.75, 0.125, 0.75, 0.625, 0.5, 0.875, 0.5, 0.875, 0.75, 0.625, 0.75])
me_cube_002.update()
me_cube_010 = bpy.data.meshes.new('Cube.010')
me_cube_010.from_pydata([(-0.005, -0.005, -0.0005), (-0.005, -0.005, 0.0005), (-0.005, 0.005, -0.0005), (-0.005, 0.005, 0.0005), (0.005, -0.005, -0.0005), (0.005, -0.005, 0.0005), (0.005, 0.005, -0.0005), (0.005, 0.005, 0.0005)], [], [(0, 1, 3, 2), (2, 3, 7, 6), (6, 7, 5, 4), (4, 5, 1, 0), (2, 6, 4, 0), (7, 3, 1, 5)])
_uv = me_cube_010.uv_layers.new(name='UVMap')
_uv.uv.foreach_set('vector', [0.375, 0.0, 0.625, 0.0, 0.625, 0.25, 0.375, 0.25, 0.375, 0.25, 0.625, 0.25, 0.625, 0.5, 0.375, 0.5, 0.375, 0.5, 0.625, 0.5, 0.625, 0.75, 0.375, 0.75, 0.375, 0.75, 0.625, 0.75, 0.625, 1.0, 0.375, 1.0, 0.125, 0.5, 0.375, 0.5, 0.375, 0.75, 0.125, 0.75, 0.625, 0.5, 0.875, 0.5, 0.875, 0.75, 0.625, 0.75])
me_cube_010.update()
me_cube_007 = bpy.data.meshes.new('Cube.007')
me_cube_007.from_pydata([(-0.005, -0.005, -0.0005), (-0.005, -0.005, 0.0005), (-0.005, 0.005, -0.0005), (-0.005, 0.005, 0.0005), (0.005, -0.005, -0.0005), (0.005, -0.005, 0.0005), (0.005, 0.005, -0.0005), (0.005, 0.005, 0.0005)], [], [(0, 1, 3, 2), (2, 3, 7, 6), (6, 7, 5, 4), (4, 5, 1, 0), (2, 6, 4, 0), (7, 3, 1, 5)])
_uv = me_cube_007.uv_layers.new(name='UVMap')
_uv.uv.foreach_set('vector', [0.375, 0.0, 0.625, 0.0, 0.625, 0.25, 0.375, 0.25, 0.375, 0.25, 0.625, 0.25, 0.625, 0.5, 0.375, 0.5, 0.375, 0.5, 0.625, 0.5, 0.625, 0.75, 0.375, 0.75, 0.375, 0.75, 0.625, 0.75, 0.625, 1.0, 0.375, 1.0, 0.125, 0.5, 0.375, 0.5, 0.375, 0.75, 0.125, 0.75, 0.625, 0.5, 0.875, 0.5, 0.875, 0.75, 0.625, 0.75])
me_cube_007.update()
me_plane = bpy.data.meshes.new('Plane')
me_plane.from_pydata([(-0.0325, 0.051, 0.0), (0.0325, 0.051, 0.0), (-0.0325, 0.129, 0.0), (0.0325, 0.129, 0.0), (-0.0325, 0.129, 0.003), (-0.0325, 0.051, 0.003), (0.0325, 0.051, 0.003), (0.0325, 0.129, 0.003)], [], [(0, 2, 3, 1), (5, 6, 7, 4), (1, 3, 7, 6), (2, 0, 5, 4), (3, 2, 4, 7), (0, 1, 6, 5)])
_uv = me_plane.uv_layers.new(name='UVMap')
_uv.uv.foreach_set('vector', [0.0, 0.0, 0.0, 1.0, 1.0, 1.0, 1.0, 0.0, 0.0, 0.0, 1.0, 0.0, 1.0, 1.0, 0.0, 1.0, 1.0, 0.0, 1.0, 1.0, 1.0, 1.0, 1.0, 0.0, 0.0, 1.0, 0.0, 0.0, 0.0, 0.0, 0.0, 1.0, 1.0, 1.0, 0.0, 1.0, 0.0, 1.0, 1.0, 1.0, 0.0, 0.0, 1.0, 0.0, 1.0, 0.0, 0.0, 0.0])
me_plane.update()
me_cube_004 = bpy.data.meshes.new('Cube.004')
me_cube_004.from_pydata([(-0.02437, 0.0531, 0.003), (-0.02437, 0.0531, 0.0038), (-0.02437, 0.0481, 0.003), (-0.02437, 0.0481, 0.0038), (-0.02491, 0.0531, 0.003), (-0.02491, 0.0531, 0.0038), (-0.02491, 0.0481, 0.003), (-0.02491, 0.0481, 0.0038)], [], [(0, 1, 3, 2), (2, 3, 7, 6), (6, 7, 5, 4), (4, 5, 1, 0), (2, 6, 4, 0), (7, 3, 1, 5)])
_uv = me_cube_004.uv_layers.new(name='UVMap')
_uv.uv.foreach_set('vector', [0.375, 0.0, 0.625, 0.0, 0.625, 0.25, 0.375, 0.25, 0.375, 0.25, 0.625, 0.25, 0.625, 0.5, 0.375, 0.5, 0.375, 0.5, 0.625, 0.5, 0.625, 0.75, 0.375, 0.75, 0.375, 0.75, 0.625, 0.75, 0.625, 1.0, 0.375, 1.0, 0.125, 0.5, 0.375, 0.5, 0.375, 0.75, 0.125, 0.75, 0.625, 0.5, 0.875, 0.5, 0.875, 0.75, 0.625, 0.75])
me_cube_004.update()
me_cube_008 = bpy.data.meshes.new('Cube.008')
me_cube_008.from_pydata([(-0.0025, 0.126, 0.003), (-0.0025, 0.126, 0.0038), (0.0025, 0.126, 0.003), (0.0025, 0.126, 0.0038), (-0.0025, 0.1265, 0.003), (-0.0025, 0.1265, 0.0038), (0.0025, 0.1265, 0.003), (0.0025, 0.1265, 0.0038)], [], [(0, 2, 3, 1), (2, 6, 7, 3), (6, 4, 5, 7), (4, 0, 1, 5), (2, 0, 4, 6), (7, 5, 1, 3)])
_uv = me_cube_008.uv_layers.new(name='UVMap')
_uv.uv.foreach_set('vector', [0.375, 0.0, 0.375, 0.25, 0.625, 0.25, 0.625, 0.0, 0.375, 0.25, 0.375, 0.5, 0.625, 0.5, 0.625, 0.25, 0.375, 0.5, 0.375, 0.75, 0.625, 0.75, 0.625, 0.5, 0.375, 0.75, 0.375, 1.0, 0.625, 1.0, 0.625, 0.75, 0.125, 0.5, 0.125, 0.75, 0.375, 0.75, 0.375, 0.5, 0.625, 0.5, 0.625, 0.75, 0.875, 0.75, 0.875, 0.5])
me_cube_008.update()
me_cube_006 = bpy.data.meshes.new('Cube.006')
me_cube_006.from_pydata([(-0.0002688, 0.0025, -0.0004), (-0.0002688, 0.0025, 0.0004), (-0.0002688, -0.0025, -0.0004), (-0.0002688, -0.0025, 0.0004), (0.0002688, 0.0025, -0.0004), (0.0002688, 0.0025, 0.0004), (0.0002688, -0.0025, -0.0004), (0.0002688, -0.0025, 0.0004)], [], [(0, 2, 3, 1), (2, 6, 7, 3), (6, 4, 5, 7), (4, 0, 1, 5), (2, 0, 4, 6), (7, 5, 1, 3)])
_uv = me_cube_006.uv_layers.new(name='UVMap')
_uv.uv.foreach_set('vector', [0.375, 0.0, 0.375, 0.25, 0.625, 0.25, 0.625, 0.0, 0.375, 0.25, 0.375, 0.5, 0.625, 0.5, 0.625, 0.25, 0.375, 0.5, 0.375, 0.75, 0.625, 0.75, 0.625, 0.5, 0.375, 0.75, 0.375, 1.0, 0.625, 1.0, 0.625, 0.75, 0.125, 0.5, 0.125, 0.75, 0.375, 0.75, 0.375, 0.5, 0.625, 0.5, 0.625, 0.75, 0.875, 0.75, 0.875, 0.5])
me_cube_006.update()
me_cube_009 = bpy.data.meshes.new('Cube.009')
me_cube_009.from_pydata([(-0.0025, 0.05349, 0.003), (-0.0025, 0.05349, 0.0038), (0.0025, 0.05349, 0.003), (0.0025, 0.05349, 0.0038), (-0.0025, 0.05403, 0.003), (-0.0025, 0.05403, 0.0038), (0.0025, 0.05403, 0.003), (0.0025, 0.05403, 0.0038)], [], [(0, 2, 3, 1), (2, 6, 7, 3), (6, 4, 5, 7), (4, 0, 1, 5), (2, 0, 4, 6), (7, 5, 1, 3)])
_uv = me_cube_009.uv_layers.new(name='UVMap')
_uv.uv.foreach_set('vector', [0.375, 0.0, 0.375, 0.25, 0.625, 0.25, 0.625, 0.0, 0.375, 0.25, 0.375, 0.5, 0.625, 0.5, 0.625, 0.25, 0.375, 0.5, 0.375, 0.75, 0.625, 0.75, 0.625, 0.5, 0.375, 0.75, 0.375, 1.0, 0.625, 1.0, 0.625, 0.75, 0.125, 0.5, 0.125, 0.75, 0.375, 0.75, 0.375, 0.5, 0.625, 0.5, 0.625, 0.75, 0.875, 0.75, 0.875, 0.5])
me_cube_009.update()
me_cube_001 = bpy.data.meshes.new('Cube.001')
me_cube_001.from_pydata([(-0.02749, 0.05679, 0.002982), (-0.02749, 0.1232, 0.002993), (0.02774, 0.05679, 0.002982), (0.02774, 0.1232, 0.002993), (-0.02937, 0.126, 0.002994), (-0.02937, 0.05402, 0.002982), (-0.02937, 0.05404, 0.004982), (-0.02937, 0.126, 0.004994), (0.02963, 0.126, 0.002994), (0.02963, 0.126, 0.004994), (0.02963, 0.05402, 0.002982), (0.02963, 0.05404, 0.004982), (0.01848, 0.05403, 0.003681), (0.02149, 0.05403, 0.003681), (-0.02169, 0.05403, 0.003681), (-0.01867, 0.05402, 0.002982), (-0.02169, 0.05402, 0.002982), (0.02149, 0.05402, 0.002982), (0.01848, 0.05402, 0.002982), (-0.01867, 0.05403, 0.003681), (-0.02169, 0.05583, 0.003682), (-0.02169, 0.05679, 0.002982), (-0.01867, 0.05583, 0.003682), (-0.01867, 0.05679, 0.002982), (0.02149, 0.05679, 0.002982), (0.01848, 0.05679, 0.002982), (0.01848, 0.05583, 0.003682), (0.02149, 0.05583, 0.003682)], [], [(5, 6, 7, 4), (4, 7, 9, 8), (8, 9, 11, 10), (10, 11, 6, 5, 16, 14, 19, 15, 18, 12, 13, 17), (1, 3, 9, 7), (1, 0, 5, 4), (3, 1, 4, 8), (21, 0, 6, 11, 2, 24, 27, 26, 25, 23, 22, 20), (2, 3, 8, 10), (0, 1, 7, 6), (2, 10, 17, 24), (23, 25, 18, 15), (0, 21, 16, 5), (3, 2, 11, 9), (21, 20, 14, 16), (15, 19, 22, 23), (19, 14, 20, 22), (17, 13, 27, 24), (12, 18, 25, 26), (13, 12, 26, 27)])
_uv = me_cube_001.uv_layers.new(name='UVMap')
_uv.uv.foreach_set('vector', [0.375, 0.0, 0.625, 0.0, 0.625, 0.25, 0.375, 0.25, 0.375, 0.25, 0.625, 0.25, 0.625, 0.5, 0.375, 0.5, 0.375, 0.5, 0.625, 0.5, 0.625, 0.75, 0.375, 0.75, 0.375, 0.75, 0.625, 0.75, 0.625, 1.0, 0.375, 1.0, 0.375, 0.9863, 0.4625, 0.9863, 0.4625, 0.9709, 0.375, 0.9709, 0.375, 0.7814, 0.4625, 0.7814, 0.4625, 0.766, 0.375, 0.766, 0.1346, 0.5096, 0.3654, 0.5096, 0.625, 0.5, 0.625, 0.25, 0.1346, 0.5096, 0.1346, 0.7404, 0.125, 0.75, 0.125, 0.5, 0.3654, 0.5096, 0.1346, 0.5096, 0.125, 0.5, 0.375, 0.5, 0.1387, 0.7404, 0.1346, 0.7404, 0.625, 1.0, 0.625, 0.75, 0.3654, 0.7404, 0.359, 0.7404, 0.452, 0.7492, 0.4421, 0.7548, 0.3436, 0.7404, 0.1541, 0.7404, 0.3188, 0.821, 0.3091, 0.8266, 0.3654, 0.7404, 0.3654, 0.5096, 0.375, 0.5, 0.375, 0.75, 0.1346, 0.7404, 0.1346, 0.5096, 0.625, 0.25, 0.625, 0.0, 0.3654, 0.7404, 0.375, 0.75, 0.359, 0.75, 0.359, 0.7404, 0.1541, 0.7404, 0.3436, 0.7404, 0.3436, 0.75, 0.1541, 0.75, 0.1346, 0.7404, 0.1387, 0.7404, 0.1387, 0.75, 0.125, 0.75, 0.3654, 0.5096, 0.3654, 0.7404, 0.625, 0.75, 0.625, 0.5, 0.3751, 0.1834, 0.625, 0.1616, 0.625, 0.1209, 0.3751, 0.1209, 0.3751, 0.6291, 0.625, 0.6291, 0.625, 0.5884, 0.3751, 0.5666, 0.625, 0.6291, 0.875, 0.6291, 0.875, 0.5884, 0.625, 0.5884, 0.3751, 0.1209, 0.625, 0.1209, 0.625, 0.1616, 0.3751, 0.1834, 0.625, 0.6291, 0.3751, 0.6291, 0.3751, 0.5666, 0.625, 0.5884, 0.875, 0.6291, 0.625, 0.6291, 0.625, 0.5884, 0.875, 0.5884])
me_cube_001.update()

# ---- objects
ob_receptor_ir = bpy.data.objects.new('Receptor IR', me_cylinder)
ob_led = bpy.data.objects.new('LED', me_cylinder_001)
ob_usb_a = bpy.data.objects.new('USB-A', me_cube_012)
ob_cuerpo_principal = bpy.data.objects.new('Cuerpo Principal', me_cube)
ob_soporte_pcb_01 = bpy.data.objects.new('Soporte PCB 01', me_cube_005)
ob_soporte_pcb_02 = bpy.data.objects.new('Soporte PCB 02', me_cube_002)
ob_soporte_pcb_03 = bpy.data.objects.new('Soporte PCB 03', me_cube_010)
ob_soporte_pcb_04 = bpy.data.objects.new('Soporte PCB 04', me_cube_007)
ob_tapa_base = bpy.data.objects.new('Tapa Base', me_plane)
ob_tapa_clavija_01 = bpy.data.objects.new('Tapa Clavija 01', me_cube_004)
ob_tapa_clavija_02 = bpy.data.objects.new('Tapa Clavija 02', me_cube_008)
ob_tapa_clavija_03 = bpy.data.objects.new('Tapa Clavija 03', me_cube_006)
ob_tapa_clavija_04 = bpy.data.objects.new('Tapa Clavija 04', me_cube_009)
ob_tapa_marco = bpy.data.objects.new('Tapa Marco', me_cube_001)

# ---- transforms, parenting, visibility, modifiers, constraints
ob_receptor_ir.location = (0.0, 0.0, 0.0)
ob_led.location = (0.0, 0.0, 0.0)
ob_usb_a.location = (0.0, 0.0, 0.0)
ob_cuerpo_principal.location = (0.0, 0.0, 0.0)
ob_cuerpo_principal.lock_rotations_4d = False
ob_cuerpo_principal.empty_display_type = 'ARROWS'
ob_cuerpo_principal.lineart.crease_threshold = 0.0
ob_soporte_pcb_01.location = (-0.0245, -0.031, 0.0035)
ob_soporte_pcb_02.location = (-0.0245, 0.013, 0.0035)
ob_soporte_pcb_03.location = (-0.00545, 0.02965, 0.0035)
ob_soporte_pcb_04.location = (0.00979, -0.031, 0.0035)
ob_tapa_base.location = (0.0, 0.0, 0.0)
ob_tapa_clavija_01.location = (-0.005, 0.04121, 0.0)
ob_tapa_clavija_02.location = (0.0, 0.0, 0.0)
ob_tapa_clavija_03.location = (0.0299, 0.09181, 0.0034)
ob_tapa_clavija_03.scale = (1.0, 1.0, 1.0)
ob_tapa_clavija_04.location = (0.0, 0.0, 0.0)
ob_tapa_marco.location = (0.0, 0.0, 0.0)

# ---- collection membership
col_agujeros.objects.link(ob_receptor_ir)
col_agujeros.objects.link(ob_led)
col_agujeros.objects.link(ob_usb_a)
col_cuerpo_principal.objects.link(ob_cuerpo_principal)
col_cuerpo_principal.objects.link(ob_soporte_pcb_01)
col_cuerpo_principal.objects.link(ob_soporte_pcb_02)
col_cuerpo_principal.objects.link(ob_soporte_pcb_03)
col_cuerpo_principal.objects.link(ob_soporte_pcb_04)
col_tapa.objects.link(ob_tapa_base)
col_tapa.objects.link(ob_tapa_clavija_01)
col_tapa.objects.link(ob_tapa_clavija_02)
col_tapa.objects.link(ob_tapa_clavija_03)
col_tapa.objects.link(ob_tapa_clavija_04)
col_tapa.objects.link(ob_tapa_marco)

# ---- scene / render settings (as saved in the file)
scene.frame_start = 1; scene.frame_end = 250; scene.frame_set(4)
scene.render.engine = 'BLENDER_EEVEE_NEXT'
scene.cycles.sampling_pattern = 'TABULATED_SOBOL'
scene.view_settings.view_transform = 'Filmic'
bpy.context.view_layer.update()

# ---- added for rendering (the .blend has no active camera and no usable light): camera, sun
cam_auto = bpy.data.cameras.new('AutoCamera')
cam_auto.lens = 50.0
cam_auto.sensor_width = 36.0
cam_auto.clip_end = 1000.0
ob_auto_camera = bpy.data.objects.new('AutoCamera', cam_auto)
scene.collection.objects.link(ob_auto_camera)
ob_auto_camera.location = (0.184873, -0.177054, 0.158536)
ob_auto_camera.rotation_euler = (1.09748, -7.21219e-08, 0.694738)
scene.camera = ob_auto_camera
light_auto_sun = bpy.data.lights.new('AutoSun', 'SUN')
light_auto_sun.energy = 3.0
light_auto_sun.angle = 0.0523599
ob_auto_sun = bpy.data.objects.new('AutoSun', light_auto_sun)
scene.collection.objects.link(ob_auto_sun)
ob_auto_sun.rotation_euler = (0.872665, 0.174533, 0.523599)
bpy.context.view_layer.update()
